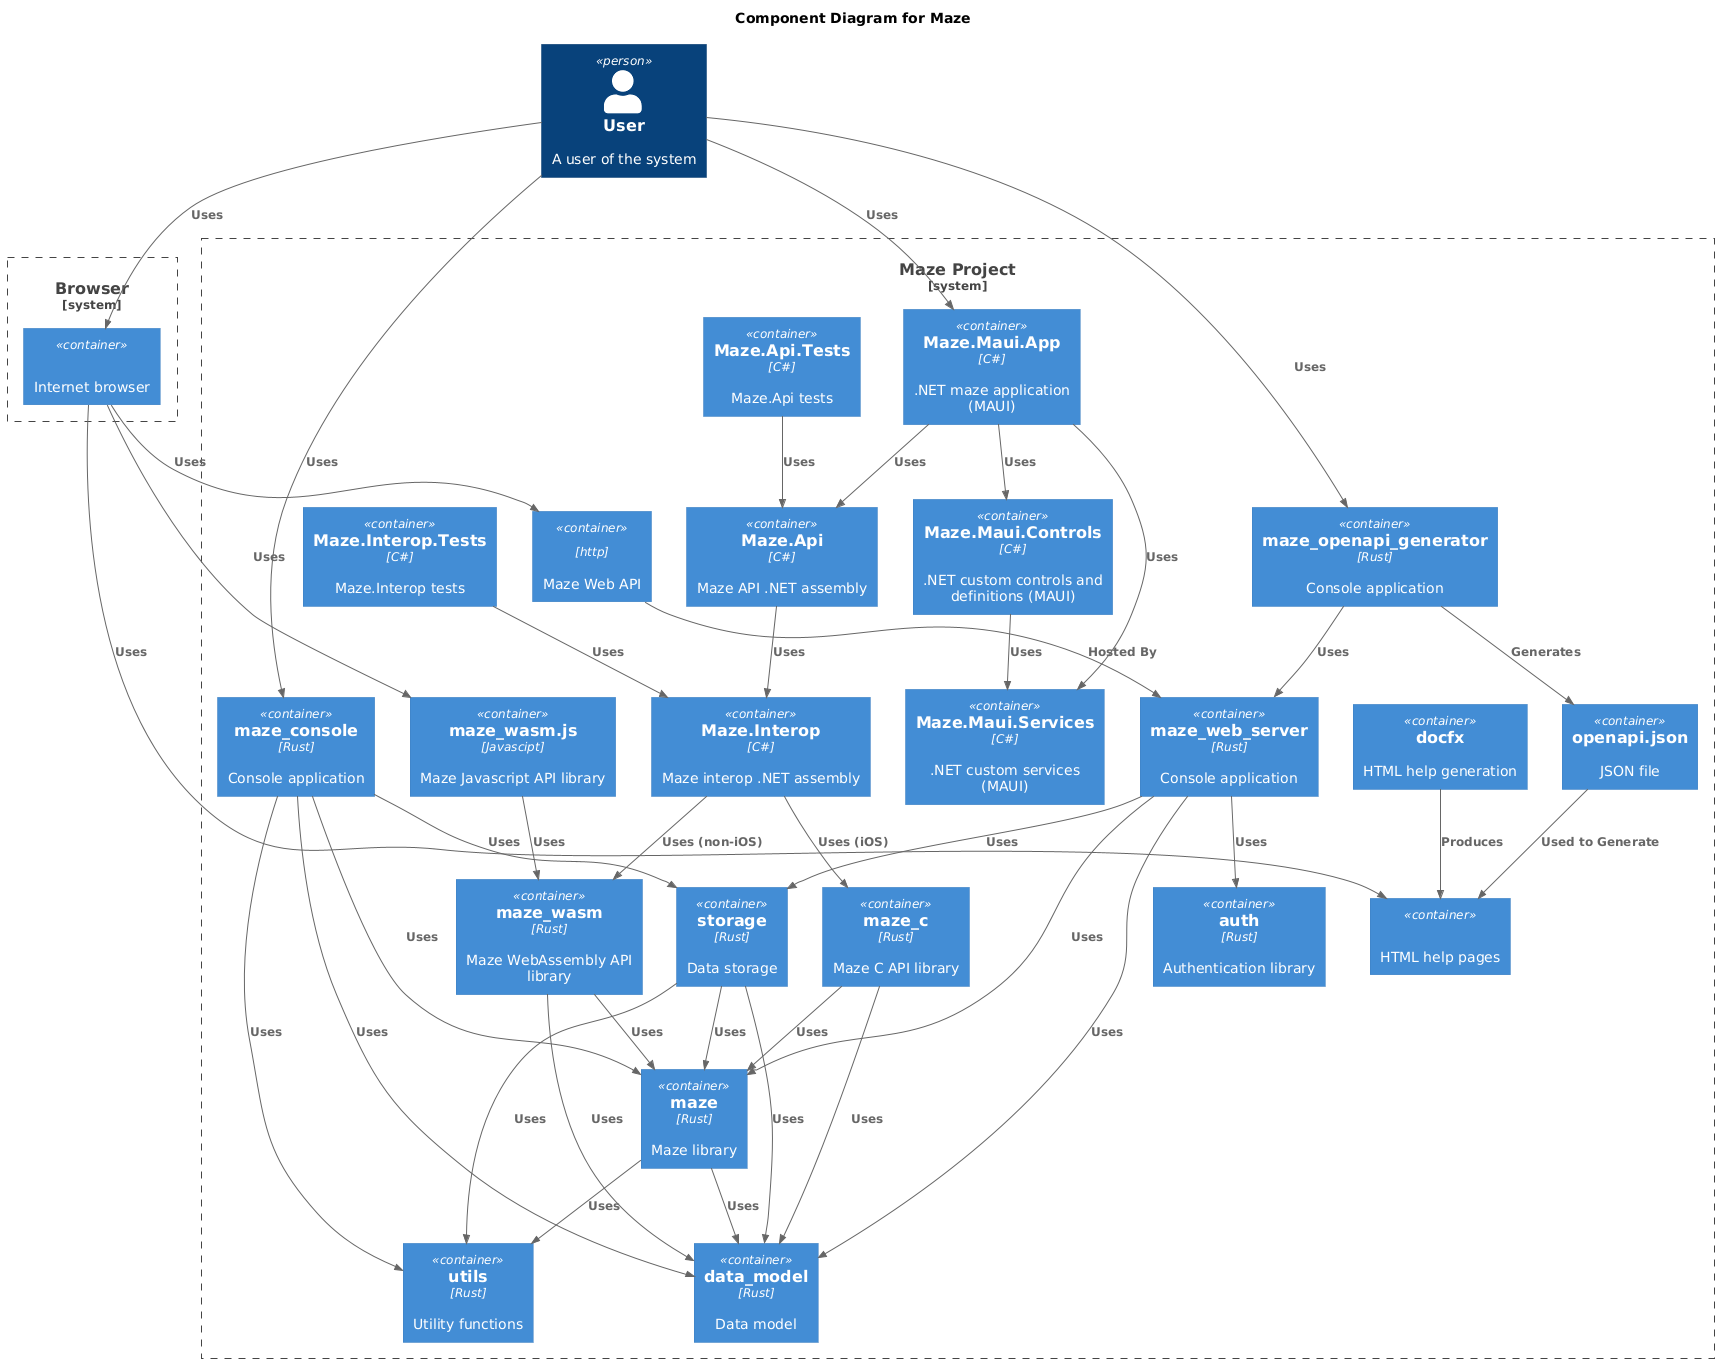

The diagram above was rendered by PlantUML. Its source (embedded in the PNG):
@startuml

!include https://raw.githubusercontent.com/plantuml-stdlib/C4-PlantUML/master/C4_Container.puml

title Component Diagram for Maze

Person(user, "User", "A user of the system")

System_Boundary(c1, "Browser") {
    Container(browser, "", "", "Internet browser")
}

System_Boundary(c2, "Maze Project") {
    Container(html_help, "", "", "HTML help pages")
    Container(auth, "auth", "Rust", "Authentication library")
    Container(data_model, "data_model", "Rust", "Data model")
    Container(docfx, "docfx", "", "HTML help generation")
    Container(maze, "maze", "Rust", "Maze library")
    Container(maze_maui_app_net, "Maze.Maui.App", "C#", ".NET maze application (MAUI)")
    Container(maze_maui_controls_net, "Maze.Maui.Controls", "C#", ".NET custom controls and definitions (MAUI)")
    Container(maze_maui_services_net, "Maze.Maui.Services", "C#", ".NET custom services (MAUI)")
    Container(maze_api_net_tests, "Maze.Api.Tests", "C#", "Maze.Api tests")
    Container(maze_api_net, "Maze.Api", "C#", "Maze API .NET assembly")
    Container(maze_interop_net_tests, "Maze.Interop.Tests", "C#", "Maze.Interop tests")
    Container(maze_interop_net, "Maze.Interop", "C#", "Maze interop .NET assembly")
    Container(maze_wasm_js, "maze_wasm.js", "Javascipt", "Maze Javascript API library")
    Container(maze_wasm, "maze_wasm", "Rust", "Maze WebAssembly API library")
    Container(maze_c, "maze_c", "Rust", "Maze C API library")
    Container(maze_console, "maze_console", "Rust", "Console application")
    Container(maze_web_api, "", "http", "Maze Web API")
    Container(maze_web_server, "maze_web_server", "Rust", "Console application")
    Container(maze_openapi_generator, "maze_openapi_generator", "Rust", "Console application")
    Container(openapi_json, "openapi.json", "", "JSON file")
    Container(storage, "storage", "Rust", "Data storage")
    Container(utils, "utils", "Rust", "Utility functions")
}

Rel(user, browser, "Uses")
Rel(browser, html_help, "Uses")
Rel(browser, maze_wasm_js, "Uses")
Rel(docfx, html_help, "Produces")
Rel(user, maze_console, "Uses")
Rel(maze_console, data_model, "Uses")
Rel(maze_console, maze, "Uses")
Rel(maze_console, storage, "Uses")
Rel(maze_console, utils, "Uses")
Rel(browser, maze_web_api, "Uses")
Rel(maze_web_api, maze_web_server, "Hosted By")
Rel(maze_web_server, auth, "Uses")
Rel(maze_web_server, data_model, "Uses")
Rel(maze_web_server, maze, "Uses")
Rel(maze_web_server, storage, "Uses")
Rel(user, maze_openapi_generator, "Uses")
Rel(maze_openapi_generator, maze_web_server, "Uses")
Rel(maze_openapi_generator, openapi_json, "Generates")
Rel(openapi_json, html_help, "Used to Generate")
Rel(user, maze_maui_app_net, "Uses")
Rel(maze_maui_app_net, maze_maui_controls_net, "Uses")
Rel(maze_maui_app_net, maze_maui_services_net, "Uses")
Rel(maze_maui_app_net, maze_api_net, "Uses")
Rel(maze_maui_controls_net, maze_maui_services_net, "Uses")
Rel(maze_api_net_tests, maze_api_net, "Uses")
Rel(maze_api_net, maze_interop_net, "Uses")
Rel(maze_interop_net_tests, maze_interop_net, "Uses")
Rel(maze_interop_net, maze_wasm, "Uses (non-iOS)")
Rel(maze_interop_net, maze_c, "Uses (iOS)")
Rel(maze_wasm_js, maze_wasm, "Uses")
Rel(maze_wasm, data_model, "Uses")
Rel(maze_wasm, maze, "Uses")
Rel(maze_c, data_model, "Uses")
Rel(maze_c, maze, "Uses")
Rel(storage, data_model, "Uses")
Rel(storage, maze, "Uses")
Rel(storage, utils, "Uses")
Rel(maze, data_model, "Uses")
Rel(maze, utils, "Uses")

@enduml